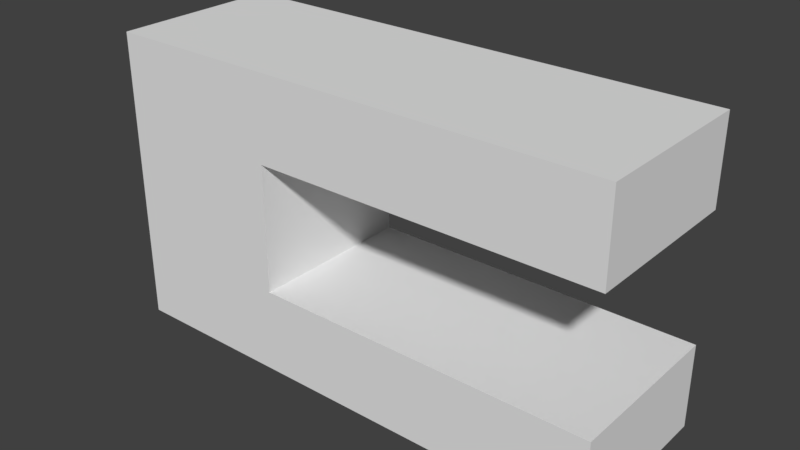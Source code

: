 # Source: KitchenWallWindow_2x6x3.5.blend  (saved by Blender 2.79.0; exported with 4.5.12 LTS)
import bpy
from mathutils import Matrix  # noqa: F401  (used for matrix-valued properties, if any)

bpy.ops.wm.read_factory_settings(use_empty=True)
scene = bpy.context.scene
scene.name = 'Scene'

# ---- collections
col_collection_1 = bpy.data.collections.new('Collection 1'); scene.collection.children.link(col_collection_1)

# ---- materials (node trees are filled in below, after node groups)
mat_wallwhitefull = bpy.data.materials.new('WallWhiteFull')
mat_wallwhitefull.alpha_threshold = 0.0
mat_wallwhitefull.use_transparent_shadow = False
mat_wallwhitefull.roughness = 0.5
mat_wallwhitefull.specular_intensity = 0.0
mat_tilesred = bpy.data.materials.new('TilesRed')
mat_tilesred.alpha_threshold = 0.0
mat_tilesred.use_transparent_shadow = False
mat_tilesred.roughness = 0.5
mat_tilesred.specular_intensity = 0.0913

# ---- material node trees

# ---- world
world_world = bpy.data.worlds.new('World'); scene.world = world_world
world_world.color = (0.05088, 0.05088, 0.05088)
world_world.use_sun_shadow = False
world_world.sun_shadow_jitter_overblur = 0.0
world_world.cycles.sampling_method = 'MANUAL'

# ---- meshes
me_kitchenwallwindow_2x6x3_5 = bpy.data.meshes.new('KitchenWallWindow_2x6x3.5')
me_kitchenwallwindow_2x6x3_5.from_pydata([(2.0, 1.0, 0.0), (2.0, 0.0, 5.96e-08), (2.0, 1.0, 2.0), (2.0, 1.033e-07, 2.0), (0.0, 1.0, 0.0), (0.0, 0.0, 5.96e-08), (0.0, 1.0, 2.0), (0.0, 1.033e-07, 2.0), (2.0, 2.5, 2.186e-08), (2.0, 2.5, 2.0), (0.0, 2.5, 2.186e-08), (0.0, 2.5, 2.0), (2.0, 3.5, 0.0), (2.0, 3.5, 2.0), (0.0, 3.5, 0.0), (0.0, 3.5, 2.0), (4.0, 1.0, 0.0), (4.0, 1.0, 2.0), (4.0, 1.033e-07, 2.0), (4.0, 0.0, 5.96e-08), (4.0, 2.5, 2.186e-08), (4.0, 2.5, 2.0), (4.0, 3.5, 0.0), (4.0, 3.5, 2.0), (6.0, 1.0, 0.0), (6.0, 1.0, 2.0), (6.0, 1.033e-07, 2.0), (6.0, 0.0, 5.96e-08), (6.0, 2.5, 2.186e-08), (6.0, 2.5, 2.0), (6.0, 3.5, 0.0), (6.0, 3.5, 2.0)], [], [(3, 1, 19, 18), (3, 2, 6, 7), (7, 6, 4, 5), (5, 4, 0, 1), (5, 1, 3, 7), (6, 2, 9, 11), (10, 11, 15, 14), (0, 4, 10, 8), (2, 0, 8, 9), (4, 6, 11, 10), (12, 14, 15, 13), (8, 10, 14, 12), (11, 9, 13, 15), (8, 12, 22, 20), (16, 17, 25, 24), (19, 16, 24, 27), (12, 13, 23, 22), (2, 3, 18, 17), (13, 9, 21, 23), (1, 0, 16, 19), (9, 8, 20, 21), (0, 2, 17, 16), (24, 25, 26, 27), (23, 21, 29, 31), (22, 23, 31, 30), (17, 18, 26, 25), (18, 19, 27, 26), (20, 22, 30, 28), (21, 20, 28, 29), (29, 28, 30, 31)])
me_kitchenwallwindow_2x6x3_5.polygons.foreach_set('material_index', [0, 0, 1, 0, 0, 0, 0, 0, 1, 1, 0, 0, 0, 0, 1, 0, 0, 0, 0, 0, 0, 1, 0, 0, 0, 0, 0, 0, 0, 0])
_uv = me_kitchenwallwindow_2x6x3_5.uv_layers.new(name='UVMap')
_uv.uv.foreach_set('vector', [1.87, 0.00452, 0.9536, 0.004521, 0.9536, -0.9878, 1.87, -0.9878, 2.982, 0.4822, 2.982, -0.01608, 3.977, -0.01608, 3.977, 0.4822, 0.9974, -0.003237, 0.9974, 0.4958, -0.002411, 0.4958, -0.002411, -0.003237, -1.565, 0.9968, -2.023, 0.9968, -2.023, 0.004521, -1.565, 0.004521, 0.9536, 0.9968, 0.9536, 0.004521, 1.87, 0.00452, 1.87, 0.9968, -1.107, 0.9968, -1.107, 0.004521, -0.4203, 0.00452, -0.4203, 0.9968, -3.168, 2.237, -2.252, 2.237, -2.252, 2.733, -3.168, 2.733, -2.023, 0.004521, -2.023, 0.9968, -2.71, 0.9968, -2.71, 0.004521, 0.005579, 0.002791, 1.005, 0.002791, 1.005, 0.7513, 0.005579, 0.7513, 8.659e-05, 8.665e-05, 0.9999, 8.659e-05, 0.9999, 0.75, 8.665e-05, 0.75, 0.9536, 0.004521, 0.9536, 0.9968, 0.03766, 0.9968, 0.03766, 0.004521, -2.71, 0.004521, -2.71, 0.9968, -3.168, 0.9968, -3.168, 0.004521, -0.4203, 0.9968, -0.4203, 0.00452, 0.03766, 0.00452, 0.03766, 0.9968, -2.71, 0.004521, -3.168, 0.004521, -3.168, -0.9878, -2.71, -0.9878, 1.001, 1.034, 1.001, 0.0334, 2.0, 0.0334, 2.0, 1.034, -1.565, -0.9878, -2.023, -0.9878, -2.023, -1.98, -1.565, -1.98, 0.9536, 0.004521, 0.03766, 0.004521, 0.03766, -0.9878, 0.9536, -0.9878, 2.982, -0.01608, 2.982, 0.4822, 1.987, 0.4822, 1.987, -0.01608, 0.03766, 0.00452, -0.4203, 0.00452, -0.4203, -0.9878, 0.03766, -0.9878, -1.565, 0.004521, -2.023, 0.004521, -2.023, -0.9878, -1.565, -0.9878, 2.786, 2.981, 1.87, 2.981, 1.87, 1.989, 2.786, 1.989, 0.002247, 1.034, 0.002247, 0.0334, 1.001, 0.0334, 1.001, 1.034, 2.0, 1.034, 2.0, 0.0334, 0.9924, 0.4822, 0.9536, -1.98, 0.03766, -0.9878, -0.4203, -0.9878, -0.4203, -1.98, 0.03766, -1.98, 0.9536, -0.9878, 0.03766, -0.9878, 0.03766, -1.98, 0.9536, -1.98, 1.987, -0.01608, 1.987, 0.4822, 0.9924, 0.4822, 0.9924, -0.01608, 1.87, -0.9878, 0.9536, -0.9878, 0.9536, -1.98, 1.87, -1.98, -2.71, -0.9878, -3.168, -0.9878, -3.168, -1.98, -2.71, -1.98, 2.786, 1.989, 1.87, 1.989, 1.87, 0.9968, 2.786, 0.9968, 2.786, 0.9968, 1.87, 0.9968, -3.168, -1.98, 0.03766, -1.98])
me_kitchenwallwindow_2x6x3_5.materials.append(mat_wallwhitefull)
me_kitchenwallwindow_2x6x3_5.materials.append(mat_tilesred)
me_kitchenwallwindow_2x6x3_5.use_remesh_preserve_volume = False
me_kitchenwallwindow_2x6x3_5.use_remesh_preserve_attributes = False
me_kitchenwallwindow_2x6x3_5.use_mirror_vertex_groups = False
me_kitchenwallwindow_2x6x3_5.update()

# ---- objects
ob_kitchenwallwindow_2x6x3_5 = bpy.data.objects.new('KitchenWallWindow_2x6x3.5', me_kitchenwallwindow_2x6x3_5)

# ---- transforms, parenting, visibility, modifiers, constraints
ob_kitchenwallwindow_2x6x3_5.location = (0.0, 0.0, 0.0)
ob_kitchenwallwindow_2x6x3_5.rotation_euler = (1.571, 0.0, 0.0)
ob_kitchenwallwindow_2x6x3_5.lock_rotations_4d = False
ob_kitchenwallwindow_2x6x3_5.empty_display_type = 'ARROWS'
ob_kitchenwallwindow_2x6x3_5.lineart.crease_threshold = 0.0

# ---- collection membership
col_collection_1.objects.link(ob_kitchenwallwindow_2x6x3_5)

# ---- scene / render settings (as saved in the file)
scene.frame_start = 1; scene.frame_end = 250; scene.frame_set(79)
scene.render.engine = 'BLENDER_EEVEE_NEXT'
scene.render.resolution_percentage = 50
scene.render.dither_intensity = 0.0
scene.cycles.use_denoising = False
scene.cycles.samples = 128
scene.cycles.sampling_pattern = 'TABULATED_SOBOL'
scene.cycles.use_adaptive_sampling = False
scene.cycles.use_light_tree = False
scene.cycles.blur_glossy = 0.0
scene.cycles.sample_clamp_indirect = 0.0
scene.view_settings.view_transform = 'Standard'
bpy.context.view_layer.update()

# ---- added for rendering (the .blend has no active camera and no usable light): camera, sun
cam_auto = bpy.data.cameras.new('AutoCamera')
cam_auto.lens = 50.0
cam_auto.sensor_width = 36.0
cam_auto.clip_end = 1000.0
ob_auto_camera = bpy.data.objects.new('AutoCamera', cam_auto)
scene.collection.objects.link(ob_auto_camera)
ob_auto_camera.location = (9.68791, -9.02549, 7.10033)
ob_auto_camera.rotation_euler = (1.09748, -7.21219e-08, 0.694738)
scene.camera = ob_auto_camera
light_auto_sun = bpy.data.lights.new('AutoSun', 'SUN')
light_auto_sun.energy = 3.0
light_auto_sun.angle = 0.0523599
ob_auto_sun = bpy.data.objects.new('AutoSun', light_auto_sun)
scene.collection.objects.link(ob_auto_sun)
ob_auto_sun.rotation_euler = (0.872665, 0.174533, 0.523599)
bpy.context.view_layer.update()
